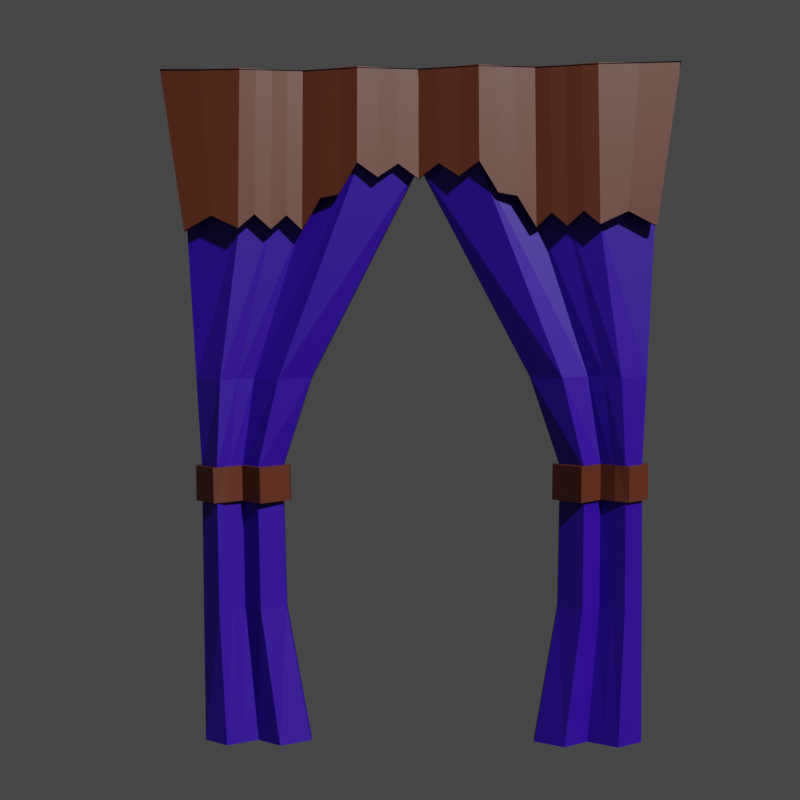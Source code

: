 # Source: clothDoor.blend  (saved by Blender 3.4.6; exported with 4.5.12 LTS)
import bpy
from mathutils import Matrix  # noqa: F401  (used for matrix-valued properties, if any)

bpy.ops.wm.read_factory_settings(use_empty=True)
scene = bpy.context.scene
scene.name = 'Scene'

# ---- collections
col_dont_export = bpy.data.collections.new('DONT_EXPORT'); scene.collection.children.link(col_dont_export)
col_base = bpy.data.collections.new('Base'); scene.collection.children.link(col_base)
col_exportcollection = bpy.data.collections.new('ExportCollection'); scene.collection.children.link(col_exportcollection)
col_clothdoorsection = bpy.data.collections.new('ClothDoorSection')  # instanced only; not linked into the scene

# ---- materials (node trees are filled in below, after node groups)
mat_brown_dye = bpy.data.materials.new('brown_dye')
mat_brown_dye.use_transparent_shadow = False
mat_brown_dye_dark = bpy.data.materials.new('brown_dye_dark')
mat_brown_dye_dark.use_transparent_shadow = False

# ---- material node trees
mat_brown_dye.use_nodes = True; mat_brown_dye.node_tree.nodes.clear()
_N = mat_brown_dye.node_tree.nodes; _L = mat_brown_dye.node_tree.links
n0 = _N.new('ShaderNodeBsdfPrincipled'); n0.name = 'Principled BSDF'; n0.location = (10, 300)
n0.distribution = 'GGX'
n0.subsurface_method = 'RANDOM_WALK_SKIN'
n0.inputs[0].default_value = (0.02853, 0.0, 0.3251, 1.0)
n0.inputs[3].default_value = 1.45
n0.inputs[27].default_value = (0.0, 0.0, 0.0, 1.0)
n0.inputs[28].default_value = 1.0
n1 = _N.new('ShaderNodeOutputMaterial'); n1.name = 'Material Output'; n1.location = (300, 300)
_L.new(n0.outputs[0], n1.inputs[0])
n1.is_active_output = True
mat_brown_dye_dark.use_nodes = True; mat_brown_dye_dark.node_tree.nodes.clear()
_N = mat_brown_dye_dark.node_tree.nodes; _L = mat_brown_dye_dark.node_tree.links
n0 = _N.new('ShaderNodeBsdfPrincipled'); n0.name = 'Principled BSDF'; n0.location = (10, 300)
n0.distribution = 'GGX'
n0.subsurface_method = 'RANDOM_WALK_SKIN'
n0.inputs[0].default_value = (0.1072, 0.02503, 0.01035, 1.0)
n0.inputs[3].default_value = 1.45
n0.inputs[27].default_value = (0.0, 0.0, 0.0, 1.0)
n0.inputs[28].default_value = 1.0
n1 = _N.new('ShaderNodeOutputMaterial'); n1.name = 'Material Output'; n1.location = (300, 300)
_L.new(n0.outputs[0], n1.inputs[0])
n1.is_active_output = True

# ---- world
world_world = bpy.data.worlds.new('World'); scene.world = world_world
world_world.use_nodes = True; world_world.node_tree.nodes.clear()
_N = world_world.node_tree.nodes; _L = world_world.node_tree.links
n0 = _N.new('ShaderNodeOutputWorld'); n0.name = 'World Output'; n0.location = (300, 300)
n1 = _N.new('ShaderNodeBackground'); n1.name = 'Background'; n1.location = (10, 300)
n1.inputs[0].default_value = (0.05088, 0.05088, 0.05088, 1.0)
_L.new(n1.outputs[0], n0.inputs[0])
n0.is_active_output = True
world_world.color = (0.05088, 0.05088, 0.05088)
world_world.use_sun_shadow = False
world_world.sun_shadow_jitter_overblur = 0.0

# ---- cameras
cam_camera_001 = bpy.data.cameras.new('Camera.001')
cam_camera_001.sensor_fit = 'VERTICAL'
cam_camera_001.clip_end = 100.0
cam_camera_001.lens = 44.78
cam_camera_001.lens_unit = 'FOV'

# ---- meshes
me_cube_001 = bpy.data.meshes.new('Cube.001')
me_cube_001.from_pydata([(-0.5314, 0.01441, 0.09175), (-0.6351, 0.01208, 1.739), (-0.5314, -0.01441, 0.09175), (-0.6351, -0.01675, 1.739), (0.0, -0.01441, 1.495), (0.0, 0.01441, 1.495), (-0.5715, -0.01441, 1.372), (-0.5715, 0.01441, 1.372), (-0.2727, -0.01441, 0.09175), (0.0, -0.01441, 1.731), (-0.2727, 0.01441, 0.09175), (0.0, 0.01441, 1.731), (-0.5369, -0.01441, 0.7599), (-0.5369, 0.01441, 0.7599), (-0.3396, 0.01441, 0.7599), (-0.3396, -0.01441, 0.7599), (-0.5493, 0.01441, 0.9787), (-0.5493, -0.01441, 0.9787), (-0.2676, 0.01441, 0.9787), (-0.2676, -0.01441, 0.9787), (-0.5343, -0.01441, 0.4213), (-0.3316, 0.01441, 0.4213), (-0.3316, -0.01441, 0.4213), (-0.5343, 0.01441, 0.4213), (-0.3425, -0.05833, 0.08815), (-0.4009, -0.01441, 0.09175), (-0.4718, -0.05833, 0.08815), (-0.1465, -0.0295, 1.492), (-0.2832, 0.01441, 1.372), (-0.4323, -0.0295, 1.368), (-0.4323, -0.05833, 1.368), (-0.2832, -0.01441, 1.372), (-0.1465, -0.05833, 1.492), (-0.1465, -0.0295, 1.727), (-0.2832, 0.01441, 1.731), (-0.4323, -0.0295, 1.727), (-0.4323, -0.05833, 1.727), (-0.2832, -0.01441, 1.731), (-0.1465, -0.05833, 1.727), (-0.4718, -0.0295, 0.08815), (-0.4009, 0.01441, 0.09175), (-0.3425, -0.0295, 0.08815), (-0.3943, -0.0295, 0.7562), (-0.4374, 0.01441, 0.7599), (-0.493, -0.0295, 0.7562), (-0.493, -0.05833, 0.7562), (-0.4374, -0.01441, 0.7599), (-0.3943, -0.05833, 0.7562), (-0.343, -0.0295, 0.975), (-0.4071, 0.01441, 0.9787), (-0.4838, -0.0295, 0.975), (-0.4838, -0.05833, 0.975), (-0.4071, -0.01441, 0.9787), (-0.343, -0.05833, 0.975), (-0.489, -0.05833, 0.4177), (-0.432, -0.01441, 0.4213), (-0.3876, -0.05833, 0.4177), (-0.3876, -0.0295, 0.4177), (-0.432, 0.01441, 0.4213), (-0.489, -0.0295, 0.4177), (-0.4356, -0.03589, 0.08999), (-0.3561, -0.00706, 1.37), (-0.3561, -0.03589, 1.37), (-0.3561, -0.00706, 1.729), (-0.3561, -0.03589, 1.729), (-0.4356, -0.00706, 0.08999), (-0.4646, -0.00706, 0.7581), (-0.4646, -0.03589, 0.7581), (-0.4446, -0.00706, 0.9769), (-0.4446, -0.03589, 0.9769), (-0.4599, -0.03589, 0.4195), (-0.4599, -0.00706, 0.4195), (-0.5363, 0.01441, 0.6856), (-0.5363, -0.01441, 0.6856), (-0.3378, 0.01441, 0.6856), (-0.3378, -0.01441, 0.6856), (-0.4921, -0.05833, 0.682), (-0.4362, -0.01441, 0.6856), (-0.3928, -0.05833, 0.682), (-0.3928, -0.0295, 0.682), (-0.4362, 0.01441, 0.6856), (-0.4921, -0.0295, 0.682), (-0.4635, -0.00706, 0.6838), (-0.4635, -0.03589, 0.6838)], [], [(7, 1, 3, 6), (53, 32, 4, 19), (50, 29, 7, 16), (29, 35, 1, 7), (72, 13, 12, 73), (36, 3, 1, 35), (22, 21, 10, 8), (24, 8, 10, 41), (9, 11, 5, 4), (16, 7, 6, 17), (19, 18, 14, 15), (81, 44, 13, 72), (78, 47, 15, 75), (4, 5, 18, 19), (13, 16, 17, 12), (44, 50, 16, 13), (47, 53, 19, 15), (24, 56, 22, 8), (39, 59, 23, 0), (75, 74, 21, 22), (0, 23, 20, 2), (10, 21, 57, 41), (41, 57, 58, 40), (65, 71, 59, 39), (2, 20, 54, 26), (60, 70, 55, 25), (25, 55, 56, 24), (12, 17, 51, 45), (67, 69, 52, 46), (46, 52, 53, 47), (14, 18, 48, 42), (42, 48, 49, 43), (66, 68, 50, 44), (73, 12, 45, 76), (83, 67, 46, 77), (77, 46, 47, 78), (74, 14, 42, 79), (79, 42, 43, 80), (82, 66, 44, 81), (2, 26, 39, 0), (60, 25, 40, 65), (25, 24, 41, 40), (9, 38, 33, 11), (38, 37, 34, 33), (64, 36, 35, 63), (5, 11, 33, 27), (27, 33, 34, 28), (61, 63, 35, 29), (18, 5, 27, 48), (48, 27, 28, 49), (68, 61, 29, 50), (17, 6, 30, 51), (69, 62, 31, 52), (52, 31, 32, 53), (51, 30, 62, 69), (49, 28, 61, 68), (28, 34, 63, 61), (37, 64, 63, 34), (26, 60, 65, 39), (80, 43, 66, 82), (76, 45, 67, 83), (43, 49, 68, 66), (45, 51, 69, 67), (26, 54, 70, 60), (40, 58, 71, 65), (54, 76, 83, 70), (58, 80, 82, 71), (71, 82, 81, 59), (57, 79, 80, 58), (21, 74, 79, 57), (55, 77, 78, 56), (70, 83, 77, 55), (20, 73, 76, 54), (15, 14, 74, 75), (56, 78, 75, 22), (59, 81, 72, 23), (23, 72, 73, 20)])
_uv = me_cube_001.uv_layers.new(name='UVMap')
_uv.uv.foreach_set('vector', [0.5703, 0.0, 0.625, 0.0, 0.625, 0.25, 0.5703, 0.25, 0.5103, 0.3443, 0.5703, 0.3443, 0.5703, 0.375, 0.5103, 0.375, 0.5103, 0.9682, 0.5703, 0.9682, 0.5703, 1.0, 0.5103, 1.0, 0.5703, 0.9682, 0.625, 0.9682, 0.625, 1.0, 0.5703, 1.0, 0.4656, 0.0, 0.4769, 0.0, 0.4769, 0.25, 0.4656, 0.25, 0.8432, 0.5, 0.875, 0.5, 0.875, 0.75, 0.8432, 0.75, 0.4504, 0.4001, 0.3254, 0.7751, 0.25, 0.75, 0.375, 0.375, 0.2193, 0.5, 0.25, 0.5, 0.25, 0.75, 0.2193, 0.75, 0.75, 0.5, 0.625, 0.875, 0.5429, 0.8476, 0.6679, 0.4726, 0.5103, 0.0, 0.5703, 0.0, 0.5703, 0.25, 0.5103, 0.25, 0.5779, 0.4426, 0.4529, 0.8176, 0.4029, 0.801, 0.5279, 0.426, 0.4656, 0.9682, 0.4769, 0.9682, 0.4769, 1.0, 0.4656, 1.0, 0.4656, 0.3443, 0.4769, 0.3443, 0.4769, 0.375, 0.4656, 0.375, 0.6679, 0.4726, 0.5429, 0.8476, 0.4529, 0.8176, 0.5779, 0.4426, 0.4769, 0.0, 0.5103, 0.0, 0.5103, 0.25, 0.4769, 0.25, 0.4769, 0.9682, 0.5103, 0.9682, 0.5103, 1.0, 0.4769, 1.0, 0.4769, 0.3443, 0.5103, 0.3443, 0.5103, 0.375, 0.4769, 0.375, 0.375, 0.3443, 0.4253, 0.3443, 0.4253, 0.375, 0.375, 0.375, 0.375, 0.9682, 0.4253, 0.9682, 0.4253, 1.0, 0.375, 1.0, 0.5109, 0.4203, 0.3859, 0.7953, 0.3254, 0.7751, 0.4504, 0.4001, 0.375, 0.0, 0.4253, 0.0, 0.4253, 0.25, 0.375, 0.25, 0.375, 0.875, 0.4253, 0.875, 0.4253, 0.9057, 0.375, 0.9057, 0.375, 0.9057, 0.4253, 0.9057, 0.4253, 0.9369, 0.375, 0.9369, 0.375, 0.9522, 0.4253, 0.9522, 0.4253, 0.9682, 0.375, 0.9682, 0.375, 0.25, 0.4253, 0.25, 0.4253, 0.2818, 0.375, 0.2818, 0.375, 0.2978, 0.4253, 0.2978, 0.4253, 0.3131, 0.375, 0.3131, 0.375, 0.3131, 0.4253, 0.3131, 0.4253, 0.3443, 0.375, 0.3443, 0.4769, 0.25, 0.5103, 0.25, 0.5103, 0.2818, 0.4769, 0.2818, 0.4769, 0.2978, 0.5103, 0.2978, 0.5103, 0.3131, 0.4769, 0.3131, 0.4769, 0.3131, 0.5103, 0.3131, 0.5103, 0.3443, 0.4769, 0.3443, 0.4769, 0.875, 0.5103, 0.875, 0.5103, 0.9057, 0.4769, 0.9057, 0.4769, 0.9057, 0.5103, 0.9057, 0.5103, 0.9369, 0.4769, 0.9369, 0.4769, 0.9522, 0.5103, 0.9522, 0.5103, 0.9682, 0.4769, 0.9682, 0.4656, 0.25, 0.4769, 0.25, 0.4769, 0.2818, 0.4656, 0.2818, 0.4656, 0.2978, 0.4769, 0.2978, 0.4769, 0.3131, 0.4656, 0.3131, 0.4656, 0.3131, 0.4769, 0.3131, 0.4769, 0.3443, 0.4656, 0.3443, 0.4656, 0.875, 0.4769, 0.875, 0.4769, 0.9057, 0.4656, 0.9057, 0.4656, 0.9057, 0.4769, 0.9057, 0.4769, 0.9369, 0.4656, 0.9369, 0.4656, 0.9522, 0.4769, 0.9522, 0.4769, 0.9682, 0.4656, 0.9682, 0.125, 0.5, 0.1568, 0.5, 0.1568, 0.75, 0.125, 0.75, 0.1728, 0.5, 0.1881, 0.5, 0.1881, 0.75, 0.1728, 0.75, 0.1881, 0.5, 0.2193, 0.5, 0.2193, 0.75, 0.1881, 0.75, 0.75, 0.5, 0.7807, 0.5, 0.7807, 0.75, 0.75, 0.75, 0.7807, 0.5, 0.8119, 0.5, 0.8119, 0.75, 0.7807, 0.75, 0.8272, 0.5, 0.8432, 0.5, 0.8432, 0.75, 0.8272, 0.75, 0.5703, 0.875, 0.625, 0.875, 0.625, 0.9057, 0.5703, 0.9057, 0.5703, 0.9057, 0.625, 0.9057, 0.625, 0.9369, 0.5703, 0.9369, 0.5703, 0.9522, 0.625, 0.9522, 0.625, 0.9682, 0.5703, 0.9682, 0.5103, 0.875, 0.5703, 0.875, 0.5703, 0.9057, 0.5103, 0.9057, 0.5103, 0.9057, 0.5703, 0.9057, 0.5703, 0.9369, 0.5103, 0.9369, 0.5103, 0.9522, 0.5703, 0.9522, 0.5703, 0.9682, 0.5103, 0.9682, 0.5103, 0.25, 0.5703, 0.25, 0.5703, 0.2818, 0.5103, 0.2818, 0.5103, 0.2978, 0.5703, 0.2978, 0.5703, 0.3131, 0.5103, 0.3131, 0.5103, 0.3131, 0.5703, 0.3131, 0.5703, 0.3443, 0.5103, 0.3443, 0.5103, 0.2818, 0.5703, 0.2818, 0.5703, 0.2978, 0.5103, 0.2978, 0.5103, 0.9369, 0.5703, 0.9369, 0.5703, 0.9522, 0.5103, 0.9522, 0.5703, 0.9369, 0.625, 0.9369, 0.625, 0.9522, 0.5703, 0.9522, 0.8119, 0.5, 0.8272, 0.5, 0.8272, 0.75, 0.8119, 0.75, 0.1568, 0.5, 0.1728, 0.5, 0.1728, 0.75, 0.1568, 0.75, 0.4656, 0.9369, 0.4769, 0.9369, 0.4769, 0.9522, 0.4656, 0.9522, 0.4656, 0.2818, 0.4769, 0.2818, 0.4769, 0.2978, 0.4656, 0.2978, 0.4769, 0.9369, 0.5103, 0.9369, 0.5103, 0.9522, 0.4769, 0.9522, 0.4769, 0.2818, 0.5103, 0.2818, 0.5103, 0.2978, 0.4769, 0.2978, 0.375, 0.2818, 0.4253, 0.2818, 0.4253, 0.2978, 0.375, 0.2978, 0.375, 0.9369, 0.4253, 0.9369, 0.4253, 0.9522, 0.375, 0.9522, 0.4253, 0.2818, 0.4656, 0.2818, 0.4656, 0.2978, 0.4253, 0.2978, 0.4253, 0.9369, 0.4656, 0.9369, 0.4656, 0.9522, 0.4253, 0.9522, 0.4253, 0.9522, 0.4656, 0.9522, 0.4656, 0.9682, 0.4253, 0.9682, 0.4253, 0.9057, 0.4656, 0.9057, 0.4656, 0.9369, 0.4253, 0.9369, 0.4253, 0.875, 0.4656, 0.875, 0.4656, 0.9057, 0.4253, 0.9057, 0.4253, 0.3131, 0.4656, 0.3131, 0.4656, 0.3443, 0.4253, 0.3443, 0.4253, 0.2978, 0.4656, 0.2978, 0.4656, 0.3131, 0.4253, 0.3131, 0.4253, 0.25, 0.4656, 0.25, 0.4656, 0.2818, 0.4253, 0.2818, 0.5279, 0.426, 0.4029, 0.801, 0.3859, 0.7953, 0.5109, 0.4203, 0.4253, 0.3443, 0.4656, 0.3443, 0.4656, 0.375, 0.4253, 0.375, 0.4253, 0.9682, 0.4656, 0.9682, 0.4656, 1.0, 0.4253, 1.0, 0.4253, 0.0, 0.4656, 0.0, 0.4656, 0.25, 0.4253, 0.25])
me_cube_001.materials.append(mat_brown_dye)
me_cube_001.update()
me_cube_003 = bpy.data.meshes.new('Cube.003')
me_cube_003.from_pydata([(-0.6351, -0.0047, 1.736), (0.0, -0.02688, 1.459), (-0.5715, -0.03927, 1.337), (0.0, -0.003174, 1.728), (-0.4323, -0.08332, 1.338), (-0.2832, -0.03927, 1.337), (-0.1465, -0.07094, 1.494), (-0.4323, -0.04723, 1.729), (-0.2832, -0.003174, 1.728), (-0.1465, -0.04723, 1.729), (-0.3561, -0.06081, 1.337), (-0.3561, -0.02472, 1.729), (-0.1465, -0.07997, 1.495), (0.0, -0.03591, 1.46), (0.0, -0.0122, 1.729), (-0.6351, -0.01373, 1.737), (-0.5715, -0.0483, 1.338), (-0.1465, -0.05626, 1.73), (-0.4323, -0.09235, 1.339), (-0.3561, -0.06984, 1.338), (-0.2832, -0.0483, 1.338), (-0.4323, -0.05626, 1.73), (-0.3561, -0.03375, 1.729), (-0.2832, -0.0122, 1.729), (-0.5011, -0.06155, 1.371), (-0.5325, -0.02621, 1.733), (-0.5011, -0.07058, 1.372), (-0.5325, -0.03524, 1.733), (-0.3942, -0.07207, 1.372), (-0.3942, -0.03597, 1.729), (-0.3942, -0.0811, 1.373), (-0.3942, -0.045, 1.73), (-0.3196, -0.05004, 1.371), (-0.3196, -0.01395, 1.728), (-0.3196, -0.05907, 1.372), (-0.3196, -0.02297, 1.729), (-0.2376, -0.04982, 1.412), (-0.1921, -0.06038, 1.419), (-0.2376, -0.01786, 1.728), (-0.1921, -0.03255, 1.729), (-0.2376, -0.05885, 1.413), (-0.1921, -0.06941, 1.42), (-0.2376, -0.02689, 1.729), (-0.1921, -0.04158, 1.73), (-0.0977, -0.05625, 1.46), (-0.04885, -0.04156, 1.494), (-0.0977, -0.03255, 1.729), (-0.04885, -0.01786, 1.728), (-0.0977, -0.06528, 1.461), (-0.04885, -0.05059, 1.495), (-0.0977, -0.04158, 1.73), (-0.04885, -0.02689, 1.729)], [], [(45, 1, 3, 47), (24, 4, 7, 25), (32, 5, 8, 33), (37, 6, 9, 39), (28, 10, 11, 29), (49, 51, 14, 13), (26, 27, 21, 18), (34, 35, 23, 20), (41, 43, 17, 12), (30, 31, 22, 19), (29, 11, 22, 31), (24, 2, 16, 26), (3, 1, 13, 14), (33, 8, 23, 35), (32, 10, 19, 34), (2, 0, 15, 16), (39, 9, 17, 43), (36, 5, 20, 40), (28, 4, 18, 30), (47, 3, 14, 51), (44, 6, 12, 48), (25, 7, 21, 27), (0, 25, 27, 15), (4, 24, 26, 18), (16, 15, 27, 26), (2, 24, 25, 0), (10, 28, 30, 19), (7, 29, 31, 21), (18, 21, 31, 30), (4, 28, 29, 7), (5, 32, 34, 20), (11, 33, 35, 22), (19, 22, 35, 34), (10, 32, 33, 11), (6, 37, 41, 12), (37, 36, 40, 41), (8, 38, 42, 23), (38, 39, 43, 42), (20, 23, 42, 40), (40, 42, 43, 41), (5, 36, 38, 8), (36, 37, 39, 38), (1, 45, 49, 13), (45, 44, 48, 49), (9, 46, 50, 17), (46, 47, 51, 50), (12, 17, 50, 48), (48, 50, 51, 49), (6, 44, 46, 9), (44, 45, 47, 46)])
_uv = me_cube_003.uv_layers.new(name='UVMap')
_uv.uv.foreach_set('vector', [0.5703, 0.3648, 0.5703, 0.375, 0.625, 0.375, 0.625, 0.3648, 0.5703, 0.2661, 0.5703, 0.2818, 0.625, 0.2818, 0.625, 0.2661, 0.5703, 0.3054, 0.5703, 0.3131, 0.625, 0.3131, 0.625, 0.3054, 0.5703, 0.3339, 0.5703, 0.3443, 0.625, 0.3443, 0.625, 0.3339, 0.5703, 0.2898, 0.5703, 0.2978, 0.625, 0.2978, 0.625, 0.2898, 0.5703, 0.3648, 0.625, 0.3648, 0.625, 0.375, 0.5703, 0.375, 0.5703, 0.2661, 0.625, 0.2661, 0.625, 0.2818, 0.5703, 0.2818, 0.5703, 0.3054, 0.625, 0.3054, 0.625, 0.3131, 0.5703, 0.3131, 0.5703, 0.3339, 0.625, 0.3339, 0.625, 0.3443, 0.5703, 0.3443, 0.5703, 0.2898, 0.625, 0.2898, 0.625, 0.2978, 0.5703, 0.2978, 0.625, 0.2898, 0.625, 0.2978, 0.625, 0.2978, 0.625, 0.2898, 0.5703, 0.2661, 0.5703, 0.25, 0.5703, 0.25, 0.5703, 0.2661, 0.625, 0.375, 0.5703, 0.375, 0.5703, 0.375, 0.625, 0.375, 0.625, 0.3054, 0.625, 0.3131, 0.625, 0.3131, 0.625, 0.3054, 0.5703, 0.3054, 0.5703, 0.2978, 0.5703, 0.2978, 0.5703, 0.3054, 0.5703, 0.25, 0.625, 0.25, 0.625, 0.25, 0.5703, 0.25, 0.625, 0.3339, 0.625, 0.3443, 0.625, 0.3443, 0.625, 0.3339, 0.5703, 0.3235, 0.5703, 0.3131, 0.5703, 0.3131, 0.5703, 0.3235, 0.5703, 0.2898, 0.5703, 0.2818, 0.5703, 0.2818, 0.5703, 0.2898, 0.625, 0.3648, 0.625, 0.375, 0.625, 0.375, 0.625, 0.3648, 0.5703, 0.3545, 0.5703, 0.3443, 0.5703, 0.3443, 0.5703, 0.3545, 0.625, 0.2661, 0.625, 0.2818, 0.625, 0.2818, 0.625, 0.2661, 0.625, 0.25, 0.625, 0.2661, 0.625, 0.2661, 0.625, 0.25, 0.5703, 0.2818, 0.5703, 0.2661, 0.5703, 0.2661, 0.5703, 0.2818, 0.5703, 0.25, 0.625, 0.25, 0.625, 0.2661, 0.5703, 0.2661, 0.5703, 0.25, 0.5703, 0.2661, 0.625, 0.2661, 0.625, 0.25, 0.5703, 0.2978, 0.5703, 0.2898, 0.5703, 0.2898, 0.5703, 0.2978, 0.625, 0.2818, 0.625, 0.2898, 0.625, 0.2898, 0.625, 0.2818, 0.5703, 0.2818, 0.625, 0.2818, 0.625, 0.2898, 0.5703, 0.2898, 0.5703, 0.2818, 0.5703, 0.2898, 0.625, 0.2898, 0.625, 0.2818, 0.5703, 0.3131, 0.5703, 0.3054, 0.5703, 0.3054, 0.5703, 0.3131, 0.625, 0.2978, 0.625, 0.3054, 0.625, 0.3054, 0.625, 0.2978, 0.5703, 0.2978, 0.625, 0.2978, 0.625, 0.3054, 0.5703, 0.3054, 0.5703, 0.2978, 0.5703, 0.3054, 0.625, 0.3054, 0.625, 0.2978, 0.5703, 0.3443, 0.5703, 0.3339, 0.5703, 0.3339, 0.5703, 0.3443, 0.5703, 0.3339, 0.5703, 0.3235, 0.5703, 0.3235, 0.5703, 0.3339, 0.625, 0.3131, 0.625, 0.3235, 0.625, 0.3235, 0.625, 0.3131, 0.625, 0.3235, 0.625, 0.3339, 0.625, 0.3339, 0.625, 0.3235, 0.5703, 0.3131, 0.625, 0.3131, 0.625, 0.3235, 0.5703, 0.3235, 0.5703, 0.3235, 0.625, 0.3235, 0.625, 0.3339, 0.5703, 0.3339, 0.5703, 0.3131, 0.5703, 0.3235, 0.625, 0.3235, 0.625, 0.3131, 0.5703, 0.3235, 0.5703, 0.3339, 0.625, 0.3339, 0.625, 0.3235, 0.5703, 0.375, 0.5703, 0.3648, 0.5703, 0.3648, 0.5703, 0.375, 0.5703, 0.3648, 0.5703, 0.3545, 0.5703, 0.3545, 0.5703, 0.3648, 0.625, 0.3443, 0.625, 0.3545, 0.625, 0.3545, 0.625, 0.3443, 0.625, 0.3545, 0.625, 0.3648, 0.625, 0.3648, 0.625, 0.3545, 0.5703, 0.3443, 0.625, 0.3443, 0.625, 0.3545, 0.5703, 0.3545, 0.5703, 0.3545, 0.625, 0.3545, 0.625, 0.3648, 0.5703, 0.3648, 0.5703, 0.3443, 0.5703, 0.3545, 0.625, 0.3545, 0.625, 0.3443, 0.5703, 0.3545, 0.5703, 0.3648, 0.625, 0.3648, 0.625, 0.3545])
me_cube_003.materials.append(mat_brown_dye_dark)
me_cube_003.update()
me_cube_003.normals_split_custom_set([tuple(v) for v in zip(*[iter([0.3157, -0.9447, 0.08899, 0.3157, -0.9447, 0.08899, 0.3157, -0.9447, 0.08899, 0.3157, -0.9447, 0.08899, -0.2274, -0.9703, 0.08261, -0.2274, -0.9703, 0.08261, -0.2274, -0.9703, 0.08261, -0.2274, -0.9703, 0.08261, 0.3216, -0.9425, 0.09091, 0.3216, -0.9425, 0.09091, 0.3216, -0.9425, 0.09091, 0.3216, -0.9425, 0.09091, -0.3339, -0.9384, 0.08889, -0.3339, -0.9384, 0.08889, -0.3339, -0.9384, 0.08889, -0.3339, -0.9384, 0.08889, 0.32, -0.9431, 0.09096, 0.32, -0.9431, 0.09096, 0.32, -0.9431, 0.09096, 0.32, -0.9431, 0.09096, -0.3157, 0.9447, -0.08899, -0.3157, 0.9447, -0.08899, -0.3157, 0.9447, -0.08899, -0.3157, 0.9447, -0.08899, 0.2274, 0.9703, -0.08261, 0.2274, 0.9703, -0.08261, 0.2274, 0.9703, -0.08261, 0.2274, 0.9703, -0.08261, -0.3216, 0.9425, -0.09091, -0.3216, 0.9425, -0.09091, -0.3216, 0.9425, -0.09091, -0.3216, 0.9425, -0.09091, 0.3339, 0.9384, -0.08889, 0.3339, 0.9384, -0.08889, 0.3339, 0.9384, -0.08889, 0.3339, 0.9384, -0.08889, -0.32, 0.9431, -0.09096, -0.32, 0.9431, -0.09096, -0.32, 0.9431, -0.09096, -0.32, 0.9431, -0.09096, 0.02417, -0.1005, -0.9946, 0.02417, -0.1005, -0.9946, 0.02417, -0.1005, -0.9946, 0.02417, -0.1005, -0.9946, -0.4163, 0.09144, 0.9046, -0.4163, 0.09144, 0.9046, -0.4163, 0.09144, 0.9046, -0.4163, 0.09144, 0.9046, -1.0, 0.0, 0.0, -1.0, 0.0, 0.0, -1.0, 0.0, 0.0, -1.0, 0.0, 0.0, 0.02417, -0.1005, -0.9946, 0.02417, -0.1005, -0.9946, 0.02417, -0.1005, -0.9946, 0.02417, -0.1005, -0.9946, -0.6918, 0.07261, 0.7184, -0.6918, 0.07261, 0.7184, -0.6918, 0.07261, 0.7184, -0.6918, 0.07261, 0.7184, 0.9876, 0.01576, 0.156, 0.9876, 0.01576, 0.156, 0.9876, 0.01576, 0.156, 0.9876, 0.01576, 0.156, -0.02639, -0.1005, -0.9946, -0.02639, -0.1005, -0.9946, -0.02639, -0.1005, -0.9946, -0.02639, -0.1005, -0.9946, -0.8514, 0.05275, 0.5219, -0.8514, 0.05275, 0.5219, -0.8514, 0.05275, 0.5219, -0.8514, 0.05275, 0.5219, -0.6762, 0.07409, 0.733, -0.6762, 0.07409, 0.733, -0.6762, 0.07409, 0.733, -0.6762, 0.07409, 0.733, 0.0246, -0.1005, -0.9946, 0.0246, -0.1005, -0.9946, 0.0246, -0.1005, -0.9946, 0.0246, -0.1005, -0.9946, 0.5581, 0.08345, 0.8256, 0.5581, 0.08345, 0.8256, 0.5581, 0.08345, 0.8256, 0.5581, 0.08345, 0.8256, -0.05686, -0.1004, -0.9933, -0.05686, -0.1004, -0.9933, -0.05686, -0.1004, -0.9933, -0.05686, -0.1004, -0.9933, -0.05685, -0.1004, -0.9933, -0.05685, -0.1004, -0.9933, -0.05685, -0.1004, -0.9933, -0.05685, -0.1004, -0.9933, 0.462, 0.08919, 0.8824, 0.462, 0.08919, 0.8824, 0.462, 0.08919, 0.8824, 0.462, 0.08919, 0.8824, 0.2546, 0.9654, -0.05691, 0.2546, 0.9654, -0.05691, 0.2546, 0.9654, -0.05691, 0.2546, 0.9654, -0.05691, -0.2546, -0.9654, 0.05691, -0.2546, -0.9654, 0.05691, -0.2546, -0.9654, 0.05691, -0.2546, -0.9654, 0.05691, 0.6561, 0.07589, 0.7508, 0.6561, 0.07589, 0.7508, 0.6561, 0.07589, 0.7508, 0.6561, 0.07589, 0.7508, 0.02418, -0.1005, -0.9946, 0.02418, -0.1005, -0.9946, 0.02418, -0.1005, -0.9946, 0.02418, -0.1005, -0.9946, -0.2439, 0.9653, -0.09311, -0.2439, 0.9653, -0.09311, -0.2439, 0.9653, -0.09311, -0.2439, 0.9653, -0.09311, 0.2439, -0.9653, 0.09311, 0.2439, -0.9653, 0.09311, 0.2439, -0.9653, 0.09311, 0.2439, -0.9653, 0.09311, 0.673, 0.07439, 0.7359, 0.673, 0.07439, 0.7359, 0.673, 0.07439, 0.7359, 0.673, 0.07439, 0.7359, 0.02417, -0.1005, -0.9946, 0.02417, -0.1005, -0.9946, 0.02417, -0.1005, -0.9946, 0.02417, -0.1005, -0.9946, -0.2421, 0.9658, -0.09315, -0.2421, 0.9658, -0.09315, -0.2421, 0.9658, -0.09315, -0.2421, 0.9658, -0.09315, 0.2421, -0.9658, 0.09315, 0.2421, -0.9658, 0.09315, 0.2421, -0.9658, 0.09315, 0.2421, -0.9658, 0.09315, -0.8514, 0.05275, 0.5219, -0.8514, 0.05275, 0.5219, -0.8514, 0.05275, 0.5219, -0.8514, 0.05275, 0.5219, -0.1265, 0.09976, 0.9869, -0.1265, 0.09976, 0.9869, -0.1265, 0.09976, 0.9869, -0.1265, 0.09976, 0.9869, -0.02639, -0.1005, -0.9946, -0.02639, -0.1005, -0.9946, -0.02639, -0.1005, -0.9946, -0.02639, -0.1005, -0.9946, -0.02639, -0.1005, -0.9946, -0.02639, -0.1005, -0.9946, -0.02639, -0.1005, -0.9946, -0.02639, -0.1005, -0.9946, 0.3349, 0.9379, -0.09022, 0.3349, 0.9379, -0.09022, 0.3349, 0.9379, -0.09022, 0.3349, 0.9379, -0.09022, 0.2727, 0.9577, -0.09151, 0.2727, 0.9577, -0.09151, 0.2727, 0.9577, -0.09151, 0.2727, 0.9577, -0.09151, -0.3349, -0.9379, 0.09022, -0.3349, -0.9379, 0.09022, -0.3349, -0.9379, 0.09022, -0.3349, -0.9379, 0.09022, -0.2727, -0.9577, 0.09151, -0.2727, -0.9577, 0.09151, -0.2727, -0.9577, 0.09151, -0.2727, -0.9577, 0.09151, 0.5581, 0.08345, 0.8256, 0.5581, 0.08345, 0.8256, 0.5581, 0.08345, 0.8256, 0.5581, 0.08345, 0.8256, -0.5852, 0.08155, 0.8068, -0.5852, 0.08155, 0.8068, -0.5852, 0.08155, 0.8068, -0.5852, 0.08155, 0.8068, 0.02461, -0.1005, -0.9946, 0.02461, -0.1005, -0.9946, 0.02461, -0.1005, -0.9946, 0.02461, -0.1005, -0.9946, 0.02461, -0.1005, -0.9946, 0.02461, -0.1005, -0.9946, 0.02461, -0.1005, -0.9946, 0.02461, -0.1005, -0.9946, -0.3157, 0.9447, -0.08899, -0.3157, 0.9447, -0.08899, -0.3157, 0.9447, -0.08899, -0.3157, 0.9447, -0.08899, -0.258, 0.9619, -0.09061, -0.258, 0.9619, -0.09061, -0.258, 0.9619, -0.09061, -0.258, 0.9619, -0.09061, 0.3157, -0.9447, 0.08899, 0.3157, -0.9447, 0.08899, 0.3157, -0.9447, 0.08899, 0.3157, -0.9447, 0.08899, 0.258, -0.9619, 0.09061, 0.258, -0.9619, 0.09061, 0.258, -0.9619, 0.09061, 0.258, -0.9619, 0.09061])] * 3)])
me_cube_004 = bpy.data.meshes.new('Cube.004')
me_cube_004.from_pydata([(-0.5519, -0.01347, 0.7665), (-0.5519, 0.02003, 0.7665), (-0.3227, 0.02003, 0.7665), (-0.3227, -0.01347, 0.7665), (-0.3862, 0.00465, 0.7623), (-0.4363, 0.02003, 0.7665), (-0.5009, 0.006162, 0.7623), (-0.5009, -0.06743, 0.7623), (-0.4363, -0.02689, 0.7665), (-0.3862, -0.07791, 0.7623), (-0.4678, -0.004921, 0.7645), (-0.4678, -0.05184, 0.7645), (-0.5512, 0.02003, 0.6802), (-0.5512, -0.01347, 0.6802), (-0.3207, 0.02003, 0.6802), (-0.3207, -0.01347, 0.6802), (-0.4998, -0.06449, 0.676), (-0.4349, -0.02689, 0.6802), (-0.3845, -0.07791, 0.676), (-0.3845, 0.00465, 0.676), (-0.4349, 0.02003, 0.6802), (-0.4998, 0.006162, 0.676), (-0.4667, -0.004921, 0.6782), (-0.4667, -0.05184, 0.6782)], [], [(12, 1, 0, 13), (21, 6, 1, 12), (18, 9, 3, 15), (13, 0, 7, 16), (23, 11, 8, 17), (17, 8, 9, 18), (14, 2, 4, 19), (19, 4, 5, 20), (22, 10, 6, 21), (20, 5, 10, 22), (16, 7, 11, 23), (3, 2, 14, 15), (0, 1, 6, 10, 5, 4, 2, 3, 9, 8, 11, 7), (16, 23, 17, 18, 15, 14, 19, 20, 22, 21, 12, 13)])
_uv = me_cube_004.uv_layers.new(name='UVMap')
_uv.uv.foreach_set('vector', [0.4656, 0.0, 0.4769, 0.0, 0.4769, 0.25, 0.4656, 0.25, 0.4656, 0.9682, 0.4769, 0.9682, 0.4769, 1.0, 0.4656, 1.0, 0.4656, 0.3443, 0.4769, 0.3443, 0.4769, 0.375, 0.4656, 0.375, 0.4656, 0.25, 0.4769, 0.25, 0.4769, 0.2818, 0.4656, 0.2818, 0.4656, 0.2978, 0.4769, 0.2978, 0.4769, 0.3131, 0.4656, 0.3131, 0.4656, 0.3131, 0.4769, 0.3131, 0.4769, 0.3443, 0.4656, 0.3443, 0.4656, 0.875, 0.4769, 0.875, 0.4769, 0.9057, 0.4656, 0.9057, 0.4656, 0.9057, 0.4769, 0.9057, 0.4769, 0.9369, 0.4656, 0.9369, 0.4656, 0.9522, 0.4769, 0.9522, 0.4769, 0.9682, 0.4656, 0.9682, 0.4656, 0.9369, 0.4769, 0.9369, 0.4769, 0.9522, 0.4656, 0.9522, 0.4656, 0.2818, 0.4769, 0.2818, 0.4769, 0.2978, 0.4656, 0.2978, 0.5279, 0.426, 0.4029, 0.801, 0.3859, 0.7953, 0.5109, 0.4203, 0.4769, 0.25, 0.4769, 1.0, 0.4769, 0.9682, 0.4769, 0.9522, 0.4769, 0.9369, 0.4769, 0.9057, 0.4029, 0.801, 0.4769, 0.375, 0.4769, 0.3443, 0.4769, 0.3131, 0.4769, 0.2978, 0.4769, 0.2818, 0.4656, 0.2818, 0.4656, 0.2978, 0.4656, 0.3131, 0.4656, 0.3443, 0.5109, 0.4203, 0.4656, 0.875, 0.4656, 0.9057, 0.4656, 0.9369, 0.4656, 0.9522, 0.4656, 0.9682, 0.4656, 0.0, 0.4656, 0.25])
me_cube_004.materials.append(mat_brown_dye_dark)
me_cube_004.update()

# ---- objects
ob_clothdoorsection = bpy.data.objects.new('ClothDoorSection', None)
ob_clothdoorsection_001 = bpy.data.objects.new('ClothDoorSection.001', None)
ob_cloth_store = bpy.data.objects.new('cloth_store', None)
ob_static_box = bpy.data.objects.new('static_box', None)
ob_placeattach_box_1 = bpy.data.objects.new('placeAttach_box_1', None)
ob_bounding_radius = bpy.data.objects.new('bounding_radius', None)
ob_icon_camera2 = bpy.data.objects.new('icon_camera2', cam_camera_001)
ob_dynamic_box = bpy.data.objects.new('dynamic_box', None)
ob_cloth_1 = bpy.data.objects.new('cloth_1', None)
ob_cloth_2 = bpy.data.objects.new('cloth_2', None)
ob_cube_001 = bpy.data.objects.new('Cube.001', me_cube_001)
ob_cube_002 = bpy.data.objects.new('Cube.002', me_cube_003)
ob_cube_003 = bpy.data.objects.new('Cube.003', me_cube_004)

# ---- transforms, parenting, visibility, modifiers, constraints
ob_clothdoorsection.location = (0.0, 0.0, 0.0)
ob_clothdoorsection.instance_type = 'COLLECTION'
ob_clothdoorsection_001.location = (0.0, 0.0, 0.0)
ob_clothdoorsection_001.scale = (-1.0, 1.0, 1.0)
ob_clothdoorsection_001.instance_type = 'COLLECTION'
ob_cloth_store.location = (1.039, 0.8029, 0.1623)
ob_cloth_store.rotation_mode = 'QUATERNION'
ob_cloth_store.rotation_quaternion = (-0.9584, -0.0006193, -0.0025, 0.2856)
ob_cloth_store.scale = (0.1116, 0.1116, 0.1116)
ob_cloth_store.empty_display_size = 0.2198
ob_static_box.location = (-0.01412, 0.01331, 1.616)
ob_static_box.rotation_mode = 'QUATERNION'
ob_static_box.rotation_quaternion = (0.7002, 0.7139, 0.0, 0.0)
ob_static_box.scale = (-0.614, -0.136, 0.02904)
ob_static_box.empty_display_type = 'CUBE'
ob_placeattach_box_1.location = (0.009058, -0.004806, 1.674)
ob_placeattach_box_1.scale = (0.6893, 0.07859, 0.08711)
ob_placeattach_box_1.empty_display_type = 'CUBE'
ob_placeattach_box_1.empty_image_offset = (0.0, 0.0)
ob_placeattach_box_1.lineart.crease_threshold = 0.0
ob_bounding_radius.location = (0.0, 0.0, 0.3235)
ob_bounding_radius.scale = (1.601, 1.601, 1.601)
ob_bounding_radius.empty_display_type = 'SPHERE'
ob_bounding_radius.empty_image_offset = (0.0, 0.0)
ob_bounding_radius.lineart.crease_threshold = 0.0
ob_icon_camera2.location = (0.1213, -3.652, 0.942)
ob_icon_camera2.rotation_mode = 'QUATERNION'
ob_icon_camera2.rotation_quaternion = (0.7087, 0.7051, 0.01847, 0.01467)
ob_dynamic_box.location = (-0.01412, 0.01331, 1.616)
ob_dynamic_box.rotation_mode = 'QUATERNION'
ob_dynamic_box.rotation_quaternion = (0.7002, 0.7139, 0.0, 0.0)
ob_dynamic_box.scale = (-0.614, -0.136, 0.02904)
ob_dynamic_box.empty_display_type = 'CUBE'
ob_cloth_1.location = (0.0, 0.0, 0.0)
ob_cloth_2.location = (0.0, 0.0, 0.0)
ob_cloth_2.rotation_euler = (0.0, -0.0, 3.142)
ob_cube_001.location = (0.0, 0.0, 0.0)
ob_cube_001.scale = (-1.0, 1.0, 1.0)
ob_cube_002.location = (0.0, 0.0, 0.0)
ob_cube_002.scale = (-1.0, 1.0, 1.0)
ob_cube_003.location = (0.0, 0.0, 0.0)
ob_cube_003.scale = (-1.0, 1.0, 1.0)
ob_clothdoorsection.instance_collection = col_clothdoorsection
ob_clothdoorsection_001.instance_collection = col_clothdoorsection

# ---- collection membership
col_dont_export.objects.link(ob_clothdoorsection)
col_dont_export.objects.link(ob_clothdoorsection_001)
col_base.objects.link(ob_cloth_store)
col_base.objects.link(ob_static_box)
col_base.objects.link(ob_placeattach_box_1)
col_base.objects.link(ob_bounding_radius)
col_base.objects.link(ob_icon_camera2)
col_base.objects.link(ob_dynamic_box)
col_exportcollection.objects.link(ob_cloth_1)
col_exportcollection.objects.link(ob_cloth_2)
col_clothdoorsection.objects.link(ob_cube_001)
col_clothdoorsection.objects.link(ob_cube_002)
col_clothdoorsection.objects.link(ob_cube_003)

# ---- scene / render settings (as saved in the file)
scene.camera = ob_icon_camera2
scene.frame_start = 1; scene.frame_end = 250; scene.frame_set(1)
scene.render.engine = 'BLENDER_EEVEE_NEXT'
scene.render.resolution_y = 1920
scene.cycles.sampling_pattern = 'TABULATED_SOBOL'
scene.cycles.use_light_tree = False
scene.view_settings.view_transform = 'Filmic'
bpy.context.view_layer.update()

# ---- added for rendering (the .blend has no usable light): sun
light_auto_sun = bpy.data.lights.new('AutoSun', 'SUN')
light_auto_sun.energy = 3.0
light_auto_sun.angle = 0.0523599
ob_auto_sun = bpy.data.objects.new('AutoSun', light_auto_sun)
scene.collection.objects.link(ob_auto_sun)
ob_auto_sun.rotation_euler = (0.872665, 0.174533, 0.523599)
bpy.context.view_layer.update()
